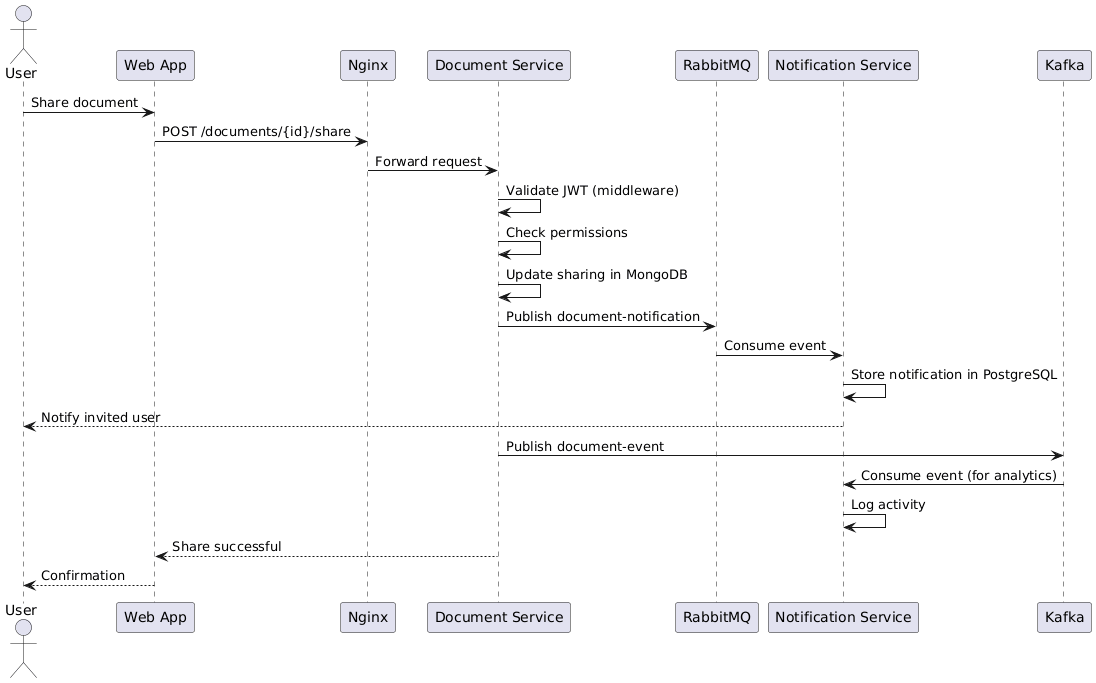

The diagram above was rendered by PlantUML. Its source (embedded in the PNG):
@startuml
actor User
participant "Web App" as Web
participant "Nginx" as Nginx
participant "Document Service" as Doc
participant "RabbitMQ" as MQ
participant "Notification Service" as Notif
participant "Kafka" as Kafka

User -> Web: Share document
Web -> Nginx: POST /documents/{id}/share
Nginx -> Doc: Forward request

Doc -> Doc: Validate JWT (middleware)
Doc -> Doc: Check permissions
Doc -> Doc: Update sharing in MongoDB

' Async: RabbitMQ for notifications
Doc -> MQ: Publish document-notification
MQ -> Notif: Consume event
Notif -> Notif: Store notification in PostgreSQL
Notif --> User: Notify invited user

' Async: Kafka for audit log
Doc -> Kafka: Publish document-event
Kafka -> Notif: Consume event (for analytics)
Notif -> Notif: Log activity

Doc --> Web: Share successful
Web --> User: Confirmation
@enduml